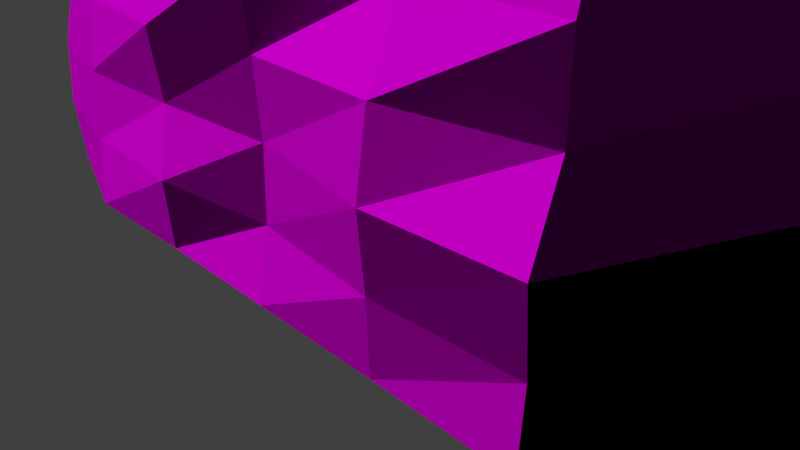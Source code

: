 # Source: decoration_rock_cliff_7.blend  (saved by Blender 2.70.0; exported with 4.5.12 LTS)
import bpy
from mathutils import Matrix  # noqa: F401  (used for matrix-valued properties, if any)

bpy.ops.wm.read_factory_settings(use_empty=True)
scene = bpy.context.scene
scene.name = 'Scene'

# ---- collections
col_collection_1 = bpy.data.collections.new('Collection 1'); scene.collection.children.link(col_collection_1)

# ---- images (referenced by path relative to the original .blend; pixels are not part of the script)
import os
ASSET_DIR = os.environ.get("B2B_ASSET_DIR", "")  # directory of the original .blend (textures are referenced by path, not embedded)
HERE = os.path.dirname(os.path.abspath(__file__))  # packed textures are extracted next to this script under _unpacked/

def load_image(name, relpath, width, height, colorspace="sRGB"):
    """Load a texture the original file referenced (path relative to the .blend, or extracted next to this script)."""
    p = next((c for c in (os.path.join(HERE, relpath), os.path.join(ASSET_DIR, relpath)) if relpath and os.path.exists(c)), "")
    if p:
        img = bpy.data.images.load(p, check_existing=True)
        img.name = name
    else:  # same state as the original file: an image datablock whose file is absent (Cycles renders it pink)
        img = bpy.data.images.new(name, width, height)
        img.source = "FILE"
        img.filepath = "//" + (relpath or name)
    img.colorspace_settings.name = colorspace
    return img
img_decoration_rock_cliff_7_diffuse_jpg = load_image('decoration_rock_cliff_7_diffuse.jpg', 'Texturen/decoration_rock_cliff_7_diffuse.jpg', 1024, 1024, 'sRGB')
img_decoration_rock_cliff_7_normal_jpg = load_image('decoration_rock_cliff_7_normal.jpg', 'Texturen/decoration_rock_cliff_7_normal.jpg', 1024, 1024, 'sRGB')

# ---- materials (node trees are filled in below, after node groups)
mat_decoration_rock_cliff_7 = bpy.data.materials.new('decoration_rock_cliff_7')
mat_decoration_rock_cliff_7.alpha_threshold = 0.0
mat_decoration_rock_cliff_7.roughness = 0.5
mat_decoration_rock_cliff_7.line_color = (0.0, 0.0, 0.0, 1.0)

# ---- material node trees
mat_decoration_rock_cliff_7.use_nodes = True; mat_decoration_rock_cliff_7.node_tree.nodes.clear()
_N = mat_decoration_rock_cliff_7.node_tree.nodes; _L = mat_decoration_rock_cliff_7.node_tree.links
n0 = _N.new('ShaderNodeOutputMaterial'); n0.name = 'Material Output'; n0.location = (300, 300)
n1 = _N.new('ShaderNodeBsdfDiffuse'); n1.name = 'Diffuse BSDF'; n1.location = (10, 300)
n2 = _N.new('ShaderNodeTexImage'); n2.name = 'Image Texture'; n2.location = (-479, 315)
n2.width = 140
n2.image = img_decoration_rock_cliff_7_diffuse_jpg
n3 = _N.new('ShaderNodeNormalMap'); n3.name = 'Normal Map'; n3.location = (-249, 91)
n4 = _N.new('ShaderNodeTexCoord'); n4.name = 'Texture Coordinate'; n4.location = (-701, 314)
n5 = _N.new('ShaderNodeTexImage'); n5.name = 'Image Texture.001'; n5.location = (-465, 77)
n5.width = 140
n5.image = img_decoration_rock_cliff_7_normal_jpg
_L.new(n1.outputs[0], n0.inputs[0])
_L.new(n4.outputs[2], n2.inputs[0])
_L.new(n4.outputs[2], n5.inputs[0])
_L.new(n2.outputs[0], n1.inputs[0])
_L.new(n5.outputs[0], n3.inputs[1])
_L.new(n3.outputs[0], n1.inputs[2])
n0.is_active_output = True

# ---- world
world_world = bpy.data.worlds.new('World'); scene.world = world_world
world_world.color = (0.05088, 0.05088, 0.05088)
world_world.use_sun_shadow = False
world_world.sun_shadow_jitter_overblur = 0.0
world_world.cycles.sampling_method = 'MANUAL'
world_world.cycles.sample_map_resolution = 256

# ---- cameras
cam_camera = bpy.data.cameras.new('Camera')
cam_camera.clip_end = 100.0
cam_camera.lens = 35.0
cam_camera.sensor_width = 32.0
cam_camera.sensor_height = 18.0
cam_camera.ortho_scale = 7.314
cam_camera.dof.focus_distance = 0.0

# ---- meshes
me_plane = bpy.data.meshes.new('Plane')
me_plane.from_pydata([(-0.6478, -3.576e-07, -0.02785), (0.6503, -3.576e-07, -0.07063), (-0.6478, 2.0, -0.901), (0.6503, 2.0, -0.6004), (-0.6478, 1.0, -0.1673), (0.001212, 1.192e-07, 0.674), (0.6503, 1.0, -0.2504), (0.001212, 2.0, -0.2156), (0.001212, 1.0, 0.6434), (-0.6478, 0.5, -0.03478), (0.3257, 1.192e-07, 0.7053), (0.6503, 1.5, -0.3548), (-0.3233, 2.0, -0.4583), (-0.6478, 1.5, -0.4832), (-0.3233, 1.192e-07, 0.6644), (0.6503, 0.5, -0.152), (0.3257, 2.0, -0.2392), (0.001212, 1.5, 0.3818), (0.001212, 0.5, 0.5878), (-0.3233, 1.0, 0.5127), (0.3257, 1.0, 0.5679), (0.3257, 1.5, 0.3486), (-0.3233, 1.5, 0.2478), (-0.3233, 0.5, 0.6128), (0.3257, 0.5, 0.7041), (-0.6478, 0.25, -0.02438), (0.488, 0.0, 0.4334), (0.6503, 1.75, -0.5017), (-0.4856, 2.0, -0.6533), (-0.6478, 1.75, -0.7772), (-0.4856, -1.192e-07, 0.415), (0.6503, 0.25, -0.07685), (0.488, 2.0, -0.4913), (0.001212, 1.75, 0.07642), (0.001212, 0.25, 0.6038), (-0.4856, 1.0, 0.2059), (0.1635, 1.0, 0.4945), (-0.6478, 0.75, -0.1124), (0.1635, 1.192e-07, 0.6845), (0.6503, 1.25, -0.2867), (-0.161, 2.0, -0.3293), (-0.6478, 1.25, -0.2436), (-0.161, 1.192e-07, 0.6613), (0.6503, 0.75, -0.1508), (0.1635, 2.0, -0.2304), (0.001212, 1.25, 0.4597), (0.001212, 0.75, 0.6076), (-0.161, 1.0, 0.5312), (0.488, 1.0, 0.3939), (0.3257, 1.75, 0.03573), (0.3257, 1.25, 0.4713), (0.1635, 1.5, 0.3813), (0.488, 1.5, 0.1134), (-0.3233, 1.75, -0.03804), (-0.3233, 1.25, 0.4105), (-0.4856, 1.5, -0.1001), (-0.161, 1.5, 0.2939), (-0.3233, 0.75, 0.557), (-0.3233, 0.25, 0.6339), (-0.4856, 0.5, 0.4079), (-0.161, 0.5, 0.6146), (0.3257, 0.75, 0.57), (0.3257, 0.25, 0.6754), (0.1635, 0.5, 0.7252), (0.488, 0.5, 0.3828), (0.488, 1.75, -0.1221), (-0.161, 1.75, 0.08351), (-0.161, 0.75, 0.6585), (0.488, 0.75, 0.3542), (0.1635, 1.75, 0.07636), (0.1635, 1.25, 0.5484), (0.488, 1.25, 0.2857), (-0.4856, 1.75, -0.3872), (-0.4856, 1.25, 0.1586), (-0.161, 1.25, 0.3919), (-0.4856, 0.75, 0.3113), (-0.4856, 0.25, 0.4421), (-0.161, 0.25, 0.6835), (0.1635, 0.75, 0.6639), (0.1635, 0.25, 0.6943), (0.488, 0.25, 0.3949), (0.7601, -7.153e-07, -0.5223), (0.7601, 2.0, -1.052), (0.7601, 1.0, -0.7021), (0.7601, 1.5, -0.8064), (0.7601, 0.5, -0.6036), (0.7601, 1.75, -0.9533), (0.7601, 0.25, -0.5285), (0.7601, 1.25, -0.7383), (0.7601, 0.75, -0.6024), (0.8447, -1.073e-06, -1.084), (0.8017, 2.0, -1.579), (0.8301, 1.0, -1.252), (0.8216, 1.5, -1.349), (0.8381, 0.5, -1.16), (0.8097, 1.75, -1.486), (0.8442, 0.25, -1.09), (0.8272, 1.25, -1.286), (0.8382, 0.75, -1.159), (-0.743, -7.153e-07, -0.5548), (-0.743, 2.0, -1.428), (-0.743, 1.0, -0.6942), (-0.743, 0.5, -0.5617), (-0.743, 1.5, -1.01), (-0.743, 0.25, -0.5513), (-0.743, 1.75, -1.304), (-0.743, 0.75, -0.6393), (-0.743, 1.25, -0.7705), (-0.8089, -1.192e-06, -1.168), (-0.8089, 2.0, -2.041), (-0.8089, 1.0, -1.307), (-0.8089, 0.5, -1.175), (-0.8089, 1.5, -1.623), (-0.8089, 0.25, -1.164), (-0.8089, 1.75, -1.917), (-0.8089, 0.75, -1.252), (-0.8089, 1.25, -1.383), (0.001212, 2.27, -0.7095), (-0.3233, 2.27, -0.9521), (0.3257, 2.27, -0.7331), (-0.4856, 2.27, -0.9715), (0.488, 2.27, -0.9852), (-0.161, 2.27, -0.8231), (0.1635, 2.27, -0.7243), (0.5988, 2.271, -1.065), (0.7086, 2.328, -1.311), (0.7502, 2.328, -1.983), (-0.6077, 2.317, -1.261), (-0.7055, 2.317, -1.683), (-0.7686, 2.317, -2.163), (0.001212, 2.664, -2.017), (-0.3233, 2.664, -2.26), (0.3257, 2.664, -2.041), (-0.4856, 2.664, -2.279), (0.488, 2.664, -2.293), (-0.161, 2.664, -2.131), (0.1635, 2.664, -2.032), (0.5988, 2.666, -2.373), (0.7086, 2.723, -2.619), (0.7502, 2.723, -2.886), (-0.5758, 2.711, -2.569), (-0.671, 2.711, -2.991), (-0.7369, 2.711, -3.812)], [], [(65, 27, 3, 32), (66, 33, 7, 40), (67, 46, 8, 47), (68, 43, 6, 48), (69, 49, 16, 44), (70, 50, 21, 51), (71, 39, 11, 52), (72, 53, 12, 28), (73, 54, 22, 55), (74, 45, 17, 56), (75, 57, 19, 35), (76, 58, 23, 59), (77, 34, 18, 60), (78, 61, 20, 36), (79, 62, 24, 63), (80, 31, 15, 64), (49, 65, 32, 16), (21, 52, 65, 49), (52, 11, 27, 65), (53, 66, 40, 12), (22, 56, 66, 53), (56, 17, 33, 66), (57, 67, 47, 19), (23, 60, 67, 57), (60, 18, 46, 67), (61, 68, 48, 20), (24, 64, 68, 61), (64, 15, 43, 68), (33, 69, 44, 7), (17, 51, 69, 33), (51, 21, 49, 69), (45, 70, 51, 17), (8, 36, 70, 45), (36, 20, 50, 70), (50, 71, 52, 21), (20, 48, 71, 50), (48, 6, 39, 71), (29, 72, 28, 2), (13, 55, 72, 29), (55, 22, 53, 72), (41, 73, 55, 13), (4, 35, 73, 41), (35, 19, 54, 73), (54, 74, 56, 22), (19, 47, 74, 54), (47, 8, 45, 74), (37, 75, 35, 4), (9, 59, 75, 37), (59, 23, 57, 75), (25, 76, 59, 9), (0, 30, 76, 25), (30, 14, 58, 76), (58, 77, 60, 23), (14, 42, 77, 58), (42, 5, 34, 77), (46, 78, 36, 8), (18, 63, 78, 46), (63, 24, 61, 78), (34, 79, 63, 18), (5, 38, 79, 34), (38, 10, 62, 79), (62, 80, 64, 24), (10, 26, 80, 62), (26, 1, 31, 80), (43, 15, 85, 89), (11, 39, 88, 84), (15, 31, 87, 85), (27, 11, 84, 86), (6, 43, 89, 83), (39, 6, 83, 88), (31, 1, 81, 87), (3, 27, 86, 82), (89, 85, 94, 98), (84, 88, 97, 93), (85, 87, 96, 94), (86, 84, 93, 95), (83, 89, 98, 92), (88, 83, 92, 97), (87, 81, 90, 96), (82, 86, 95, 91), (41, 13, 103, 107), (9, 37, 106, 102), (13, 29, 105, 103), (25, 9, 102, 104), (4, 41, 107, 101), (37, 4, 101, 106), (29, 2, 100, 105), (0, 25, 104, 99), (107, 103, 112, 116), (102, 106, 115, 111), (103, 105, 114, 112), (104, 102, 111, 113), (101, 107, 116, 110), (106, 101, 110, 115), (105, 100, 109, 114), (99, 104, 113, 108), (44, 16, 119, 123), (12, 40, 122, 118), (16, 32, 121, 119), (28, 12, 118, 120), (7, 44, 123, 117), (40, 7, 117, 122), (82, 91, 126, 125), (3, 82, 125, 124), (3, 124, 121, 32), (109, 100, 128, 129), (100, 2, 127, 128), (2, 28, 120, 127), (127, 120, 133, 140), (129, 128, 141, 142), (128, 127, 140, 141), (121, 124, 137, 134), (125, 126, 139, 138), (124, 125, 138, 137), (123, 119, 132, 136), (118, 122, 135, 131), (119, 121, 134, 132), (120, 118, 131, 133), (117, 123, 136, 130), (122, 117, 130, 135)])
_uv = me_plane.uv_layers.new(name='UVMap')
_uv.uv.foreach_set('vector', [0.7664, 0.5001, 0.8516, 0.5234, 0.8382, 0.5871, 0.7673, 0.5773, 0.4792, 0.4837, 0.5502, 0.4852, 0.5485, 0.5568, 0.4756, 0.5631, 0.4775, 0.2144, 0.5537, 0.2134, 0.553, 0.2794, 0.478, 0.2828, 0.7921, 0.2311, 0.8978, 0.2475, 0.8923, 0.319, 0.7779, 0.2971, 0.6214, 0.4867, 0.6927, 0.4902, 0.6907, 0.5605, 0.6199, 0.559, 0.6262, 0.3491, 0.6975, 0.3541, 0.6933, 0.4182, 0.6231, 0.4145, 0.7728, 0.3632, 0.8772, 0.387, 0.8625, 0.4543, 0.7691, 0.4305, 0.3228, 0.508, 0.4064, 0.489, 0.4012, 0.5697, 0.3245, 0.5811, 0.3276, 0.3614, 0.4069, 0.3512, 0.4083, 0.4177, 0.3247, 0.4336, 0.4792, 0.3502, 0.5529, 0.3482, 0.5524, 0.413, 0.4801, 0.4157, 0.3153, 0.2258, 0.3999, 0.218, 0.4039, 0.2853, 0.3188, 0.2954, 0.3059, 0.08363, 0.392, 0.0766, 0.3966, 0.1481, 0.3124, 0.1549, 0.4737, 0.0735, 0.5553, 0.07438, 0.5543, 0.145, 0.4756, 0.1451, 0.6303, 0.2155, 0.7087, 0.2214, 0.7018, 0.289, 0.6282, 0.285, 0.6375, 0.07569, 0.7192, 0.0804, 0.711, 0.1507, 0.6342, 0.1468, 0.8108, 0.08936, 0.9184, 0.1033, 0.9129, 0.1768, 0.8014, 0.1609, 0.6927, 0.4902, 0.7664, 0.5001, 0.7673, 0.5773, 0.6907, 0.5605, 0.6933, 0.4182, 0.7691, 0.4305, 0.7664, 0.5001, 0.6927, 0.4902, 0.7691, 0.4305, 0.8625, 0.4543, 0.8516, 0.5234, 0.7664, 0.5001, 0.4064, 0.489, 0.4792, 0.4837, 0.4756, 0.5631, 0.4012, 0.5697, 0.4083, 0.4177, 0.4801, 0.4157, 0.4792, 0.4837, 0.4064, 0.489, 0.4801, 0.4157, 0.5524, 0.413, 0.5502, 0.4852, 0.4792, 0.4837, 0.3999, 0.218, 0.4775, 0.2144, 0.478, 0.2828, 0.4039, 0.2853, 0.3966, 0.1481, 0.4756, 0.1451, 0.4775, 0.2144, 0.3999, 0.218, 0.4756, 0.1451, 0.5543, 0.145, 0.5537, 0.2134, 0.4775, 0.2144, 0.7087, 0.2214, 0.7921, 0.2311, 0.7779, 0.2971, 0.7018, 0.289, 0.711, 0.1507, 0.8014, 0.1609, 0.7921, 0.2311, 0.7087, 0.2214, 0.8014, 0.1609, 0.9129, 0.1768, 0.8978, 0.2475, 0.7921, 0.2311, 0.5502, 0.4852, 0.6214, 0.4867, 0.6199, 0.559, 0.5485, 0.5568, 0.5524, 0.413, 0.6231, 0.4145, 0.6214, 0.4867, 0.5502, 0.4852, 0.6231, 0.4145, 0.6933, 0.4182, 0.6927, 0.4902, 0.6214, 0.4867, 0.5529, 0.3482, 0.6262, 0.3491, 0.6231, 0.4145, 0.5524, 0.413, 0.553, 0.2794, 0.6282, 0.285, 0.6262, 0.3491, 0.5529, 0.3482, 0.6282, 0.285, 0.7018, 0.289, 0.6975, 0.3541, 0.6262, 0.3491, 0.6975, 0.3541, 0.7728, 0.3632, 0.7691, 0.4305, 0.6933, 0.4182, 0.7018, 0.289, 0.7779, 0.2971, 0.7728, 0.3632, 0.6975, 0.3541, 0.7779, 0.2971, 0.8923, 0.319, 0.8772, 0.387, 0.7728, 0.3632, 0.2325, 0.5297, 0.3228, 0.508, 0.3245, 0.5811, 0.2462, 0.5971, 0.2356, 0.4518, 0.3247, 0.4336, 0.3228, 0.508, 0.2325, 0.5297, 0.3247, 0.4336, 0.4083, 0.4177, 0.4064, 0.489, 0.3228, 0.508, 0.2376, 0.3784, 0.3276, 0.3614, 0.3247, 0.4336, 0.2356, 0.4518, 0.2274, 0.3102, 0.3188, 0.2954, 0.3276, 0.3614, 0.2376, 0.3784, 0.3188, 0.2954, 0.4039, 0.2853, 0.4069, 0.3512, 0.3276, 0.3614, 0.4069, 0.3512, 0.4792, 0.3502, 0.4801, 0.4157, 0.4083, 0.4177, 0.4039, 0.2853, 0.478, 0.2828, 0.4792, 0.3502, 0.4069, 0.3512, 0.478, 0.2828, 0.553, 0.2794, 0.5529, 0.3482, 0.4792, 0.3502, 0.2171, 0.2403, 0.3153, 0.2258, 0.3188, 0.2954, 0.2274, 0.3102, 0.2109, 0.1684, 0.3124, 0.1549, 0.3153, 0.2258, 0.2171, 0.2403, 0.3124, 0.1549, 0.3966, 0.1481, 0.3999, 0.218, 0.3153, 0.2258, 0.1991, 0.09631, 0.3059, 0.08363, 0.3124, 0.1549, 0.2109, 0.1684, 0.1862, 0.02236, 0.2949, 0.009703, 0.3059, 0.08363, 0.1991, 0.09631, 0.2949, 0.009703, 0.3879, 0.002486, 0.392, 0.0766, 0.3059, 0.08363, 0.392, 0.0766, 0.4737, 0.0735, 0.4756, 0.1451, 0.3966, 0.1481, 0.3879, 0.002486, 0.4723, 9.993e-05, 0.4737, 0.0735, 0.392, 0.0766, 0.4723, 9.993e-05, 0.5567, 9.993e-05, 0.5553, 0.07438, 0.4737, 0.0735, 0.5537, 0.2134, 0.6303, 0.2155, 0.6282, 0.285, 0.553, 0.2794, 0.5543, 0.145, 0.6342, 0.1468, 0.6303, 0.2155, 0.5537, 0.2134, 0.6342, 0.1468, 0.711, 0.1507, 0.7087, 0.2214, 0.6303, 0.2155, 0.5553, 0.07438, 0.6375, 0.07569, 0.6342, 0.1468, 0.5543, 0.145, 0.5567, 9.993e-05, 0.6411, 0.002256, 0.6375, 0.07569, 0.5553, 0.07438, 0.6411, 0.002256, 0.725, 0.006802, 0.7192, 0.0804, 0.6375, 0.07569, 0.7192, 0.0804, 0.8108, 0.08936, 0.8014, 0.1609, 0.711, 0.1507, 0.725, 0.006802, 0.818, 0.01552, 0.8108, 0.08936, 0.7192, 0.0804, 0.818, 0.01552, 0.9308, 0.03001, 0.9184, 0.1033, 0.8108, 0.08936, 0.8978, 0.2475, 0.9129, 0.1768, 0.999, 0.1914, 0.9821, 0.263, 0.8625, 0.4543, 0.8772, 0.387, 0.9579, 0.4074, 0.9409, 0.4774, 0.9129, 0.1768, 0.9184, 0.1033, 1.005, 0.1169, 0.999, 0.1914, 0.8516, 0.5234, 0.8625, 0.4543, 0.9409, 0.4774, 0.9288, 0.5493, 0.8923, 0.319, 0.8978, 0.2475, 0.9821, 0.263, 0.9753, 0.3367, 0.8772, 0.387, 0.8923, 0.319, 0.9753, 0.3367, 0.9579, 0.4074, 0.9184, 0.1033, 0.9308, 0.03001, 1.019, 0.04326, 1.005, 0.1169, 0.8382, 0.5871, 0.8516, 0.5234, 0.9288, 0.5493, 0.9064, 0.6162, 0.9821, 0.263, 0.999, 0.1914, 1.091, 0.2085, 1.073, 0.2818, 0.9409, 0.4774, 0.9579, 0.4074, 1.043, 0.4315, 1.022, 0.5051, 0.999, 0.1914, 1.005, 0.1169, 1.1, 0.1332, 1.091, 0.2085, 0.9288, 0.5493, 0.9409, 0.4774, 1.022, 0.5051, 1.004, 0.5814, 0.9753, 0.3367, 0.9821, 0.263, 1.073, 0.2818, 1.063, 0.358, 0.9579, 0.4074, 0.9753, 0.3367, 1.063, 0.358, 1.043, 0.4315, 1.005, 0.1169, 1.019, 0.04326, 1.115, 0.05908, 1.1, 0.1332, 0.9064, 0.6162, 0.9288, 0.5493, 1.004, 0.5814, 0.9736, 0.6533, 0.2376, 0.3784, 0.2356, 0.4518, 0.1528, 0.4788, 0.1544, 0.4011, 0.2109, 0.1684, 0.2171, 0.2403, 0.128, 0.2577, 0.1206, 0.1837, 0.2356, 0.4518, 0.2325, 0.5297, 0.1497, 0.56, 0.1528, 0.4788, 0.1991, 0.09631, 0.2109, 0.1684, 0.1206, 0.1837, 0.1065, 0.1104, 0.2274, 0.3102, 0.2376, 0.3784, 0.1544, 0.4011, 0.1409, 0.3298, 0.2171, 0.2403, 0.2274, 0.3102, 0.1409, 0.3298, 0.128, 0.2577, 0.2325, 0.5297, 0.2462, 0.5971, 0.1707, 0.6301, 0.1497, 0.56, 0.1862, 0.02236, 0.1991, 0.09631, 0.1065, 0.1104, 0.09141, 0.0362, 0.1544, 0.4011, 0.1528, 0.4788, 0.06214, 0.5133, 0.06201, 0.4301, 0.1206, 0.1837, 0.128, 0.2577, 0.03108, 0.2791, 0.02263, 0.2023, 0.1528, 0.4788, 0.1497, 0.56, 0.06154, 0.6, 0.06214, 0.5133, 0.1065, 0.1104, 0.1206, 0.1837, 0.02263, 0.2023, 0.007229, 0.1271, 0.1409, 0.3298, 0.1544, 0.4011, 0.06201, 0.4301, 0.04591, 0.3546, 0.128, 0.2577, 0.1409, 0.3298, 0.04591, 0.3546, 0.03108, 0.2791, 0.1497, 0.56, 0.1707, 0.6301, 0.08822, 0.6743, 0.06154, 0.6, 0.09141, 0.0362, 0.1065, 0.1104, 0.007229, 0.1271, -0.008522, 0.05228, 0.6199, 0.559, 0.6907, 0.5605, 0.6913, 0.6492, 0.6188, 0.6487, 0.4012, 0.5697, 0.4756, 0.5631, 0.4722, 0.6539, 0.397, 0.6615, 0.6907, 0.5605, 0.7673, 0.5773, 0.7678, 0.6691, 0.6913, 0.6492, 0.3245, 0.5811, 0.4012, 0.5697, 0.397, 0.6615, 0.3242, 0.6599, 0.5485, 0.5568, 0.6199, 0.559, 0.6188, 0.6487, 0.5462, 0.6463, 0.4756, 0.5631, 0.5485, 0.5568, 0.5462, 0.6463, 0.4722, 0.6539, 0.9064, 0.6162, 0.9736, 0.6533, 0.9396, 0.7619, 0.8725, 0.7032, 0.8382, 0.5871, 0.9064, 0.6162, 0.8725, 0.7032, 0.8198, 0.6742, 0.8382, 0.5871, 0.8198, 0.6742, 0.7678, 0.6691, 0.7673, 0.5773, 0.08822, 0.6743, 0.1707, 0.6301, 0.2022, 0.7182, 0.1429, 0.7587, 0.1707, 0.6301, 0.2462, 0.5971, 0.2645, 0.6872, 0.2022, 0.7182, 0.2462, 0.5971, 0.3245, 0.5811, 0.3242, 0.6599, 0.2645, 0.6872, 0.2645, 0.6872, 0.3242, 0.6599, 0.2971, 0.8502, 0.2444, 0.8826, 0.1429, 0.7587, 0.2022, 0.7182, 0.1764, 0.9201, 0.08764, 0.9999, 0.2022, 0.7182, 0.2645, 0.6872, 0.2444, 0.8826, 0.1764, 0.9201, 0.7678, 0.6691, 0.8198, 0.6742, 0.8374, 0.8685, 0.7829, 0.8636, 0.8725, 0.7032, 0.9396, 0.7619, 0.9314, 0.9265, 0.8982, 0.8998, 0.8198, 0.6742, 0.8725, 0.7032, 0.8982, 0.8998, 0.8374, 0.8685, 0.6188, 0.6487, 0.6913, 0.6492, 0.6991, 0.8411, 0.6193, 0.8418, 0.397, 0.6615, 0.4722, 0.6539, 0.4588, 0.8482, 0.3777, 0.8561, 0.6913, 0.6492, 0.7678, 0.6691, 0.7829, 0.8636, 0.6991, 0.8411, 0.3242, 0.6599, 0.397, 0.6615, 0.3777, 0.8561, 0.2971, 0.8502, 0.5462, 0.6463, 0.6188, 0.6487, 0.6193, 0.8418, 0.5399, 0.8397, 0.4722, 0.6539, 0.5462, 0.6463, 0.5399, 0.8397, 0.4588, 0.8482])
me_plane.materials.append(mat_decoration_rock_cliff_7)
me_plane.use_remesh_preserve_volume = False
me_plane.use_remesh_preserve_attributes = False
me_plane.use_mirror_vertex_groups = False
me_plane.update()

# ---- objects
ob_plane = bpy.data.objects.new('Plane', me_plane)
ob_camera = bpy.data.objects.new('Camera', cam_camera)

# ---- transforms, parenting, visibility, modifiers, constraints
ob_plane.location = (0.0, 0.0, 0.0)
ob_plane.rotation_euler = (1.571, 0.0, 0.0)
ob_plane.scale = (12.02, 3.905, 2.635)
ob_plane.lineart.crease_threshold = 0.0
ob_camera.location = (7.481, -6.508, 5.344)
ob_camera.rotation_euler = (1.109, 0.01082, 0.8149)
ob_camera.lock_rotations_4d = False
ob_camera.empty_display_type = 'ARROWS'
ob_camera.color = (0.0, 0.0, 0.0, 0.0)
ob_camera.display_type = 'WIRE'
ob_camera.lineart.crease_threshold = 0.0

# ---- collection membership
col_collection_1.objects.link(ob_plane)
col_collection_1.objects.link(ob_camera)

# ---- scene / render settings (as saved in the file)
scene.camera = ob_camera
scene.frame_start = 1; scene.frame_end = 250; scene.frame_set(1)
scene.render.engine = 'CYCLES'
scene.render.resolution_percentage = 50
scene.render.dither_intensity = 0.0
scene.cycles.use_denoising = False
scene.cycles.samples = 10
scene.cycles.sampling_pattern = 'TABULATED_SOBOL'
scene.cycles.light_sampling_threshold = 0.0
scene.cycles.use_adaptive_sampling = False
scene.cycles.use_light_tree = False
scene.cycles.blur_glossy = 0.0
scene.cycles.volume_bounces = 1
scene.cycles.pixel_filter_type = 'GAUSSIAN'
scene.cycles.sample_clamp_indirect = 0.0
scene.view_settings.view_transform = 'Standard'
bpy.context.view_layer.update()

# ---- added for rendering (the .blend has no usable light): sun
light_auto_sun = bpy.data.lights.new('AutoSun', 'SUN')
light_auto_sun.energy = 3.0
light_auto_sun.angle = 0.0523599
ob_auto_sun = bpy.data.objects.new('AutoSun', light_auto_sun)
scene.collection.objects.link(ob_auto_sun)
ob_auto_sun.rotation_euler = (0.872665, 0.174533, 0.523599)
bpy.context.view_layer.update()
